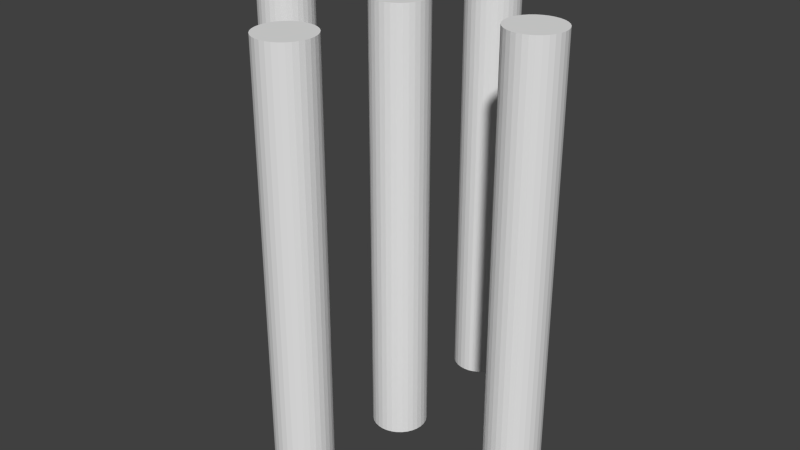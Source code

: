 # Source: spike.blend  (saved by Blender 2.75.0; exported with 4.5.12 LTS)
import bpy
from mathutils import Matrix  # noqa: F401  (used for matrix-valued properties, if any)

bpy.ops.wm.read_factory_settings(use_empty=True)
scene = bpy.context.scene
scene.name = 'Scene'

# ---- collections
col_collection_1 = bpy.data.collections.new('Collection 1'); scene.collection.children.link(col_collection_1)

# ---- world
world_world = bpy.data.worlds.new('World'); scene.world = world_world
world_world.color = (0.05088, 0.05088, 0.05088)
world_world.use_sun_shadow = False
world_world.sun_shadow_jitter_overblur = 0.0
world_world.cycles.sampling_method = 'MANUAL'
world_world.cycles.sample_map_resolution = 256

# ---- meshes
me_cylinder = bpy.data.meshes.new('Cylinder')
me_cylinder.from_pydata([(0.0, 1.0, -1.0), (0.0, 1.0, 1.0), (0.1951, 0.9808, -1.0), (0.1951, 0.9808, 1.0), (0.3827, 0.9239, -1.0), (0.3827, 0.9239, 1.0), (0.5556, 0.8315, -1.0), (0.5556, 0.8315, 1.0), (0.7071, 0.7071, -1.0), (0.7071, 0.7071, 1.0), (0.8315, 0.5556, -1.0), (0.8315, 0.5556, 1.0), (0.9239, 0.3827, -1.0), (0.9239, 0.3827, 1.0), (0.9808, 0.1951, -1.0), (0.9808, 0.1951, 1.0), (1.0, 7.55e-08, -1.0), (1.0, 7.55e-08, 1.0), (0.9808, -0.1951, -1.0), (0.9808, -0.1951, 1.0), (0.9239, -0.3827, -1.0), (0.9239, -0.3827, 1.0), (0.8315, -0.5556, -1.0), (0.8315, -0.5556, 1.0), (0.7071, -0.7071, -1.0), (0.7071, -0.7071, 1.0), (0.5556, -0.8315, -1.0), (0.5556, -0.8315, 1.0), (0.3827, -0.9239, -1.0), (0.3827, -0.9239, 1.0), (0.1951, -0.9808, -1.0), (0.1951, -0.9808, 1.0), (-3.258e-07, -1.0, -1.0), (-3.258e-07, -1.0, 1.0), (-0.1951, -0.9808, -1.0), (-0.1951, -0.9808, 1.0), (-0.3827, -0.9239, -1.0), (-0.3827, -0.9239, 1.0), (-0.5556, -0.8315, -1.0), (-0.5556, -0.8315, 1.0), (-0.7071, -0.7071, -1.0), (-0.7071, -0.7071, 1.0), (-0.8315, -0.5556, -1.0), (-0.8315, -0.5556, 1.0), (-0.9239, -0.3827, -1.0), (-0.9239, -0.3827, 1.0), (-0.9808, -0.1951, -1.0), (-0.9808, -0.1951, 1.0), (-1.0, 9.656e-07, -1.0), (-1.0, 9.656e-07, 1.0), (-0.9808, 0.1951, -1.0), (-0.9808, 0.1951, 1.0), (-0.9239, 0.3827, -1.0), (-0.9239, 0.3827, 1.0), (-0.8315, 0.5556, -1.0), (-0.8315, 0.5556, 1.0), (-0.7071, 0.7071, -1.0), (-0.7071, 0.7071, 1.0), (-0.5556, 0.8315, -1.0), (-0.5556, 0.8315, 1.0), (-0.3827, 0.9239, -1.0), (-0.3827, 0.9239, 1.0), (-0.1951, 0.9808, -1.0), (-0.1951, 0.9808, 1.0), (-5.0, 1.0, -1.0), (-5.0, 1.0, 1.0), (-4.805, 0.9808, -1.0), (-4.805, 0.9808, 1.0), (-4.617, 0.9239, -1.0), (-4.617, 0.9239, 1.0), (-4.444, 0.8315, -1.0), (-4.444, 0.8315, 1.0), (-4.293, 0.7071, -1.0), (-4.293, 0.7071, 1.0), (-4.169, 0.5556, -1.0), (-4.169, 0.5556, 1.0), (-4.076, 0.3827, -1.0), (-4.076, 0.3827, 1.0), (-4.019, 0.1951, -1.0), (-4.019, 0.1951, 1.0), (-4.0, 7.55e-08, -1.0), (-4.0, 7.55e-08, 1.0), (-4.019, -0.1951, -1.0), (-4.019, -0.1951, 1.0), (-4.076, -0.3827, -1.0), (-4.076, -0.3827, 1.0), (-4.169, -0.5556, -1.0), (-4.169, -0.5556, 1.0), (-4.293, -0.7071, -1.0), (-4.293, -0.7071, 1.0), (-4.444, -0.8315, -1.0), (-4.444, -0.8315, 1.0), (-4.617, -0.9239, -1.0), (-4.617, -0.9239, 1.0), (-4.805, -0.9808, -1.0), (-4.805, -0.9808, 1.0), (-5.0, -1.0, -1.0), (-5.0, -1.0, 1.0), (-5.195, -0.9808, -1.0), (-5.195, -0.9808, 1.0), (-5.383, -0.9239, -1.0), (-5.383, -0.9239, 1.0), (-5.556, -0.8315, -1.0), (-5.556, -0.8315, 1.0), (-5.707, -0.7071, -1.0), (-5.707, -0.7071, 1.0), (-5.831, -0.5556, -1.0), (-5.831, -0.5556, 1.0), (-5.924, -0.3827, -1.0), (-5.924, -0.3827, 1.0), (-5.981, -0.1951, -1.0), (-5.981, -0.1951, 1.0), (-6.0, 9.656e-07, -1.0), (-6.0, 9.656e-07, 1.0), (-5.981, 0.1951, -1.0), (-5.981, 0.1951, 1.0), (-5.924, 0.3827, -1.0), (-5.924, 0.3827, 1.0), (-5.831, 0.5556, -1.0), (-5.831, 0.5556, 1.0), (-5.707, 0.7071, -1.0), (-5.707, 0.7071, 1.0), (-5.556, 0.8315, -1.0), (-5.556, 0.8315, 1.0), (-5.383, 0.9239, -1.0), (-5.383, 0.9239, 1.0), (-5.195, 0.9808, -1.0), (-5.195, 0.9808, 1.0), (-10.0, 1.0, -1.0), (-10.0, 1.0, 1.0), (-9.805, 0.9808, -1.0), (-9.805, 0.9808, 1.0), (-9.617, 0.9239, -1.0), (-9.617, 0.9239, 1.0), (-9.444, 0.8315, -1.0), (-9.444, 0.8315, 1.0), (-9.293, 0.7071, -1.0), (-9.293, 0.7071, 1.0), (-9.169, 0.5556, -1.0), (-9.169, 0.5556, 1.0), (-9.076, 0.3827, -1.0), (-9.076, 0.3827, 1.0), (-9.019, 0.1951, -1.0), (-9.019, 0.1951, 1.0), (-9.0, 7.55e-08, -1.0), (-9.0, 7.55e-08, 1.0), (-9.019, -0.1951, -1.0), (-9.019, -0.1951, 1.0), (-9.076, -0.3827, -1.0), (-9.076, -0.3827, 1.0), (-9.169, -0.5556, -1.0), (-9.169, -0.5556, 1.0), (-9.293, -0.7071, -1.0), (-9.293, -0.7071, 1.0), (-9.444, -0.8315, -1.0), (-9.444, -0.8315, 1.0), (-9.617, -0.9239, -1.0), (-9.617, -0.9239, 1.0), (-9.805, -0.9808, -1.0), (-9.805, -0.9808, 1.0), (-10.0, -1.0, -1.0), (-10.0, -1.0, 1.0), (-10.2, -0.9808, -1.0), (-10.2, -0.9808, 1.0), (-10.38, -0.9239, -1.0), (-10.38, -0.9239, 1.0), (-10.56, -0.8315, -1.0), (-10.56, -0.8315, 1.0), (-10.71, -0.7071, -1.0), (-10.71, -0.7071, 1.0), (-10.83, -0.5556, -1.0), (-10.83, -0.5556, 1.0), (-10.92, -0.3827, -1.0), (-10.92, -0.3827, 1.0), (-10.98, -0.1951, -1.0), (-10.98, -0.1951, 1.0), (-11.0, 9.656e-07, -1.0), (-11.0, 9.656e-07, 1.0), (-10.98, 0.1951, -1.0), (-10.98, 0.1951, 1.0), (-10.92, 0.3827, -1.0), (-10.92, 0.3827, 1.0), (-10.83, 0.5556, -1.0), (-10.83, 0.5556, 1.0), (-10.71, 0.7071, -1.0), (-10.71, 0.7071, 1.0), (-10.56, 0.8315, -1.0), (-10.56, 0.8315, 1.0), (-10.38, 0.9239, -1.0), (-10.38, 0.9239, 1.0), (-10.2, 0.9808, -1.0), (-10.2, 0.9808, 1.0), (-5.0, -4.0, -1.0), (-5.0, -4.0, 1.0), (-4.805, -4.019, -1.0), (-4.805, -4.019, 1.0), (-4.617, -4.076, -1.0), (-4.617, -4.076, 1.0), (-4.444, -4.169, -1.0), (-4.444, -4.169, 1.0), (-4.293, -4.293, -1.0), (-4.293, -4.293, 1.0), (-4.169, -4.444, -1.0), (-4.169, -4.444, 1.0), (-4.076, -4.617, -1.0), (-4.076, -4.617, 1.0), (-4.019, -4.805, -1.0), (-4.019, -4.805, 1.0), (-4.0, -5.0, -1.0), (-4.0, -5.0, 1.0), (-4.019, -5.195, -1.0), (-4.019, -5.195, 1.0), (-4.076, -5.383, -1.0), (-4.076, -5.383, 1.0), (-4.169, -5.556, -1.0), (-4.169, -5.556, 1.0), (-4.293, -5.707, -1.0), (-4.293, -5.707, 1.0), (-4.444, -5.831, -1.0), (-4.444, -5.831, 1.0), (-4.617, -5.924, -1.0), (-4.617, -5.924, 1.0), (-4.805, -5.981, -1.0), (-4.805, -5.981, 1.0), (-5.0, -6.0, -1.0), (-5.0, -6.0, 1.0), (-5.195, -5.981, -1.0), (-5.195, -5.981, 1.0), (-5.383, -5.924, -1.0), (-5.383, -5.924, 1.0), (-5.556, -5.831, -1.0), (-5.556, -5.831, 1.0), (-5.707, -5.707, -1.0), (-5.707, -5.707, 1.0), (-5.831, -5.556, -1.0), (-5.831, -5.556, 1.0), (-5.924, -5.383, -1.0), (-5.924, -5.383, 1.0), (-5.981, -5.195, -1.0), (-5.981, -5.195, 1.0), (-6.0, -5.0, -1.0), (-6.0, -5.0, 1.0), (-5.981, -4.805, -1.0), (-5.981, -4.805, 1.0), (-5.924, -4.617, -1.0), (-5.924, -4.617, 1.0), (-5.831, -4.444, -1.0), (-5.831, -4.444, 1.0), (-5.707, -4.293, -1.0), (-5.707, -4.293, 1.0), (-5.556, -4.169, -1.0), (-5.556, -4.169, 1.0), (-5.383, -4.076, -1.0), (-5.383, -4.076, 1.0), (-5.195, -4.019, -1.0), (-5.195, -4.019, 1.0), (-5.0, 6.0, -1.0), (-5.0, 6.0, 1.0), (-4.805, 5.981, -1.0), (-4.805, 5.981, 1.0), (-4.617, 5.924, -1.0), (-4.617, 5.924, 1.0), (-4.444, 5.831, -1.0), (-4.444, 5.831, 1.0), (-4.293, 5.707, -1.0), (-4.293, 5.707, 1.0), (-4.169, 5.556, -1.0), (-4.169, 5.556, 1.0), (-4.076, 5.383, -1.0), (-4.076, 5.383, 1.0), (-4.019, 5.195, -1.0), (-4.019, 5.195, 1.0), (-4.0, 5.0, -1.0), (-4.0, 5.0, 1.0), (-4.019, 4.805, -1.0), (-4.019, 4.805, 1.0), (-4.076, 4.617, -1.0), (-4.076, 4.617, 1.0), (-4.169, 4.444, -1.0), (-4.169, 4.444, 1.0), (-4.293, 4.293, -1.0), (-4.293, 4.293, 1.0), (-4.444, 4.169, -1.0), (-4.444, 4.169, 1.0), (-4.617, 4.076, -1.0), (-4.617, 4.076, 1.0), (-4.805, 4.019, -1.0), (-4.805, 4.019, 1.0), (-5.0, 4.0, -1.0), (-5.0, 4.0, 1.0), (-5.195, 4.019, -1.0), (-5.195, 4.019, 1.0), (-5.383, 4.076, -1.0), (-5.383, 4.076, 1.0), (-5.556, 4.169, -1.0), (-5.556, 4.169, 1.0), (-5.707, 4.293, -1.0), (-5.707, 4.293, 1.0), (-5.831, 4.444, -1.0), (-5.831, 4.444, 1.0), (-5.924, 4.617, -1.0), (-5.924, 4.617, 1.0), (-5.981, 4.805, -1.0), (-5.981, 4.805, 1.0), (-6.0, 5.0, -1.0), (-6.0, 5.0, 1.0), (-5.981, 5.195, -1.0), (-5.981, 5.195, 1.0), (-5.924, 5.383, -1.0), (-5.924, 5.383, 1.0), (-5.831, 5.556, -1.0), (-5.831, 5.556, 1.0), (-5.707, 5.707, -1.0), (-5.707, 5.707, 1.0), (-5.556, 5.831, -1.0), (-5.556, 5.831, 1.0), (-5.383, 5.924, -1.0), (-5.383, 5.924, 1.0), (-5.195, 5.981, -1.0), (-5.195, 5.981, 1.0)], [], [(0, 1, 3, 2), (2, 3, 5, 4), (4, 5, 7, 6), (6, 7, 9, 8), (8, 9, 11, 10), (10, 11, 13, 12), (12, 13, 15, 14), (14, 15, 17, 16), (16, 17, 19, 18), (18, 19, 21, 20), (20, 21, 23, 22), (22, 23, 25, 24), (24, 25, 27, 26), (26, 27, 29, 28), (28, 29, 31, 30), (30, 31, 33, 32), (32, 33, 35, 34), (34, 35, 37, 36), (36, 37, 39, 38), (38, 39, 41, 40), (40, 41, 43, 42), (42, 43, 45, 44), (44, 45, 47, 46), (46, 47, 49, 48), (48, 49, 51, 50), (50, 51, 53, 52), (52, 53, 55, 54), (54, 55, 57, 56), (56, 57, 59, 58), (58, 59, 61, 60), (3, 1, 63, 61, 59, 57, 55, 53, 51, 49, 47, 45, 43, 41, 39, 37, 35, 33, 31, 29, 27, 25, 23, 21, 19, 17, 15, 13, 11, 9, 7, 5), (62, 63, 1, 0), (60, 61, 63, 62), (0, 2, 4, 6, 8, 10, 12, 14, 16, 18, 20, 22, 24, 26, 28, 30, 32, 34, 36, 38, 40, 42, 44, 46, 48, 50, 52, 54, 56, 58, 60, 62), (64, 65, 67, 66), (66, 67, 69, 68), (68, 69, 71, 70), (70, 71, 73, 72), (72, 73, 75, 74), (74, 75, 77, 76), (76, 77, 79, 78), (78, 79, 81, 80), (80, 81, 83, 82), (82, 83, 85, 84), (84, 85, 87, 86), (86, 87, 89, 88), (88, 89, 91, 90), (90, 91, 93, 92), (92, 93, 95, 94), (94, 95, 97, 96), (96, 97, 99, 98), (98, 99, 101, 100), (100, 101, 103, 102), (102, 103, 105, 104), (104, 105, 107, 106), (106, 107, 109, 108), (108, 109, 111, 110), (110, 111, 113, 112), (112, 113, 115, 114), (114, 115, 117, 116), (116, 117, 119, 118), (118, 119, 121, 120), (120, 121, 123, 122), (122, 123, 125, 124), (67, 65, 127, 125, 123, 121, 119, 117, 115, 113, 111, 109, 107, 105, 103, 101, 99, 97, 95, 93, 91, 89, 87, 85, 83, 81, 79, 77, 75, 73, 71, 69), (126, 127, 65, 64), (124, 125, 127, 126), (64, 66, 68, 70, 72, 74, 76, 78, 80, 82, 84, 86, 88, 90, 92, 94, 96, 98, 100, 102, 104, 106, 108, 110, 112, 114, 116, 118, 120, 122, 124, 126), (128, 129, 131, 130), (130, 131, 133, 132), (132, 133, 135, 134), (134, 135, 137, 136), (136, 137, 139, 138), (138, 139, 141, 140), (140, 141, 143, 142), (142, 143, 145, 144), (144, 145, 147, 146), (146, 147, 149, 148), (148, 149, 151, 150), (150, 151, 153, 152), (152, 153, 155, 154), (154, 155, 157, 156), (156, 157, 159, 158), (158, 159, 161, 160), (160, 161, 163, 162), (162, 163, 165, 164), (164, 165, 167, 166), (166, 167, 169, 168), (168, 169, 171, 170), (170, 171, 173, 172), (172, 173, 175, 174), (174, 175, 177, 176), (176, 177, 179, 178), (178, 179, 181, 180), (180, 181, 183, 182), (182, 183, 185, 184), (184, 185, 187, 186), (186, 187, 189, 188), (131, 129, 191, 189, 187, 185, 183, 181, 179, 177, 175, 173, 171, 169, 167, 165, 163, 161, 159, 157, 155, 153, 151, 149, 147, 145, 143, 141, 139, 137, 135, 133), (190, 191, 129, 128), (188, 189, 191, 190), (128, 130, 132, 134, 136, 138, 140, 142, 144, 146, 148, 150, 152, 154, 156, 158, 160, 162, 164, 166, 168, 170, 172, 174, 176, 178, 180, 182, 184, 186, 188, 190), (192, 193, 195, 194), (194, 195, 197, 196), (196, 197, 199, 198), (198, 199, 201, 200), (200, 201, 203, 202), (202, 203, 205, 204), (204, 205, 207, 206), (206, 207, 209, 208), (208, 209, 211, 210), (210, 211, 213, 212), (212, 213, 215, 214), (214, 215, 217, 216), (216, 217, 219, 218), (218, 219, 221, 220), (220, 221, 223, 222), (222, 223, 225, 224), (224, 225, 227, 226), (226, 227, 229, 228), (228, 229, 231, 230), (230, 231, 233, 232), (232, 233, 235, 234), (234, 235, 237, 236), (236, 237, 239, 238), (238, 239, 241, 240), (240, 241, 243, 242), (242, 243, 245, 244), (244, 245, 247, 246), (246, 247, 249, 248), (248, 249, 251, 250), (250, 251, 253, 252), (195, 193, 255, 253, 251, 249, 247, 245, 243, 241, 239, 237, 235, 233, 231, 229, 227, 225, 223, 221, 219, 217, 215, 213, 211, 209, 207, 205, 203, 201, 199, 197), (254, 255, 193, 192), (252, 253, 255, 254), (192, 194, 196, 198, 200, 202, 204, 206, 208, 210, 212, 214, 216, 218, 220, 222, 224, 226, 228, 230, 232, 234, 236, 238, 240, 242, 244, 246, 248, 250, 252, 254), (256, 257, 259, 258), (258, 259, 261, 260), (260, 261, 263, 262), (262, 263, 265, 264), (264, 265, 267, 266), (266, 267, 269, 268), (268, 269, 271, 270), (270, 271, 273, 272), (272, 273, 275, 274), (274, 275, 277, 276), (276, 277, 279, 278), (278, 279, 281, 280), (280, 281, 283, 282), (282, 283, 285, 284), (284, 285, 287, 286), (286, 287, 289, 288), (288, 289, 291, 290), (290, 291, 293, 292), (292, 293, 295, 294), (294, 295, 297, 296), (296, 297, 299, 298), (298, 299, 301, 300), (300, 301, 303, 302), (302, 303, 305, 304), (304, 305, 307, 306), (306, 307, 309, 308), (308, 309, 311, 310), (310, 311, 313, 312), (312, 313, 315, 314), (314, 315, 317, 316), (259, 257, 319, 317, 315, 313, 311, 309, 307, 305, 303, 301, 299, 297, 295, 293, 291, 289, 287, 285, 283, 281, 279, 277, 275, 273, 271, 269, 267, 265, 263, 261), (318, 319, 257, 256), (316, 317, 319, 318), (256, 258, 260, 262, 264, 266, 268, 270, 272, 274, 276, 278, 280, 282, 284, 286, 288, 290, 292, 294, 296, 298, 300, 302, 304, 306, 308, 310, 312, 314, 316, 318)])
me_cylinder.use_remesh_preserve_volume = False
me_cylinder.use_remesh_preserve_attributes = False
me_cylinder.use_mirror_vertex_groups = False
me_cylinder.update()

# ---- objects
ob_cylinder = bpy.data.objects.new('Cylinder', me_cylinder)

# ---- transforms, parenting, visibility, modifiers, constraints
ob_cylinder.location = (0.5, 0.0, -0.8)
ob_cylinder.scale = (0.1, 0.1, 0.8)
ob_cylinder.lineart.crease_threshold = 0.0

# ---- collection membership
col_collection_1.objects.link(ob_cylinder)

# ---- scene / render settings (as saved in the file)
scene.frame_start = 1; scene.frame_end = 250; scene.frame_set(1)
scene.render.engine = 'BLENDER_EEVEE_NEXT'
scene.render.resolution_percentage = 50
scene.render.dither_intensity = 0.0
scene.cycles.use_denoising = False
scene.cycles.samples = 10
scene.cycles.sampling_pattern = 'TABULATED_SOBOL'
scene.cycles.light_sampling_threshold = 0.0
scene.cycles.use_adaptive_sampling = False
scene.cycles.use_light_tree = False
scene.cycles.blur_glossy = 0.0
scene.cycles.pixel_filter_type = 'GAUSSIAN'
scene.cycles.sample_clamp_indirect = 0.0
scene.view_settings.view_transform = 'Standard'
bpy.context.view_layer.update()

# ---- added for rendering (the .blend has no active camera and no usable light): camera, sun
cam_auto = bpy.data.cameras.new('AutoCamera')
cam_auto.lens = 50.0
cam_auto.sensor_width = 36.0
cam_auto.clip_end = 1000.0
ob_auto_camera = bpy.data.objects.new('AutoCamera', cam_auto)
scene.collection.objects.link(ob_auto_camera)
ob_auto_camera.location = (2.15798, -2.58957, 0.926381)
ob_auto_camera.rotation_euler = (1.09748, -7.21219e-08, 0.694738)
scene.camera = ob_auto_camera
light_auto_sun = bpy.data.lights.new('AutoSun', 'SUN')
light_auto_sun.energy = 3.0
light_auto_sun.angle = 0.0523599
ob_auto_sun = bpy.data.objects.new('AutoSun', light_auto_sun)
scene.collection.objects.link(ob_auto_sun)
ob_auto_sun.rotation_euler = (0.872665, 0.174533, 0.523599)
bpy.context.view_layer.update()
